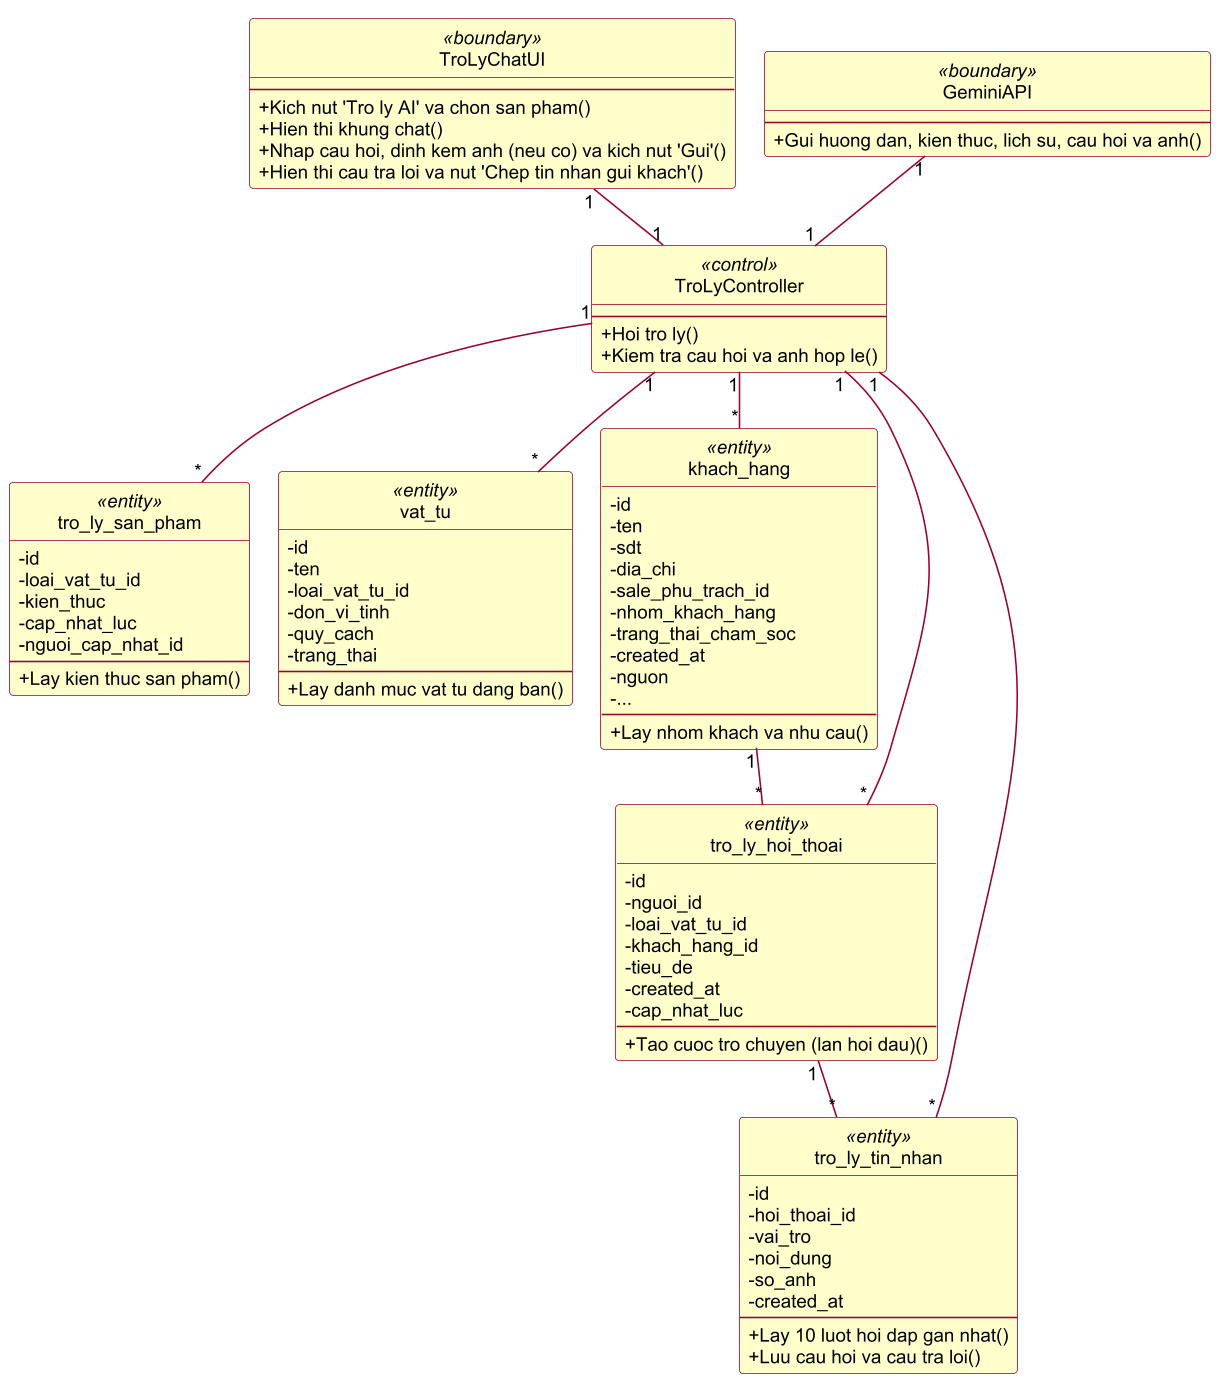

The diagram above was rendered by PlantUML. Its source (embedded in the PNG):
@startuml cls_tro_ly
!pragma layout smetana
skinparam dpi 150
skinparam defaultFontName Arial
skinparam defaultFontSize 12
skinparam shadowing false
skinparam ArrowColor #990033
skinparam ActorBorderColor #990033
skinparam ActorBackgroundColor #FFFFCC
skinparam UsecaseBorderColor #990033
skinparam UsecaseBackgroundColor #FFFFCC
skinparam ClassBorderColor #990033
skinparam ClassBackgroundColor #FFFFCC
skinparam ParticipantBorderColor #990033
skinparam ParticipantBackgroundColor #FFFFCC
skinparam BoundaryBackgroundColor #FFFFCC
skinparam BoundaryBorderColor #990033
skinparam ControlBackgroundColor #FFFFCC
skinparam ControlBorderColor #990033
skinparam EntityBackgroundColor #FFFFCC
skinparam EntityBorderColor #990033
skinparam SequenceLifeLineBorderColor #444444
skinparam NoteBackgroundColor #FFFFCC
skinparam NoteBorderColor #990033
skinparam packageStyle rectangle
hide circle
skinparam classAttributeIconSize 0
class "TroLyChatUI" as UI <<boundary>> {
  --
  +Kich nut 'Tro ly AI' va chon san pham()
  +Hien thi khung chat()
  +Nhap cau hoi, dinh kem anh (neu co) va kich nut 'Gui'()
  +Hien thi cau tra loi va nut 'Chep tin nhan gui khach'()
}
class "TroLyController" as C <<control>> {
  --
  +Hoi tro ly()
  +Kiem tra cau hoi va anh hop le()
}
class "GeminiAPI" as AI <<boundary>> {
  --
  +Gui huong dan, kien thuc, lich su, cau hoi va anh()
}
class "tro_ly_san_pham" as TL <<entity>> {
  -id
  -loai_vat_tu_id
  -kien_thuc
  -cap_nhat_luc
  -nguoi_cap_nhat_id
  --
  +Lay kien thuc san pham()
}
class "vat_tu" as VT <<entity>> {
  -id
  -ten
  -loai_vat_tu_id
  -don_vi_tinh
  -quy_cach
  -trang_thai
  --
  +Lay danh muc vat tu dang ban()
}
class "khach_hang" as KH <<entity>> {
  -id
  -ten
  -sdt
  -dia_chi
  -sale_phu_trach_id
  -nhom_khach_hang
  -trang_thai_cham_soc
  -created_at
  -nguon
  -...
  --
  +Lay nhom khach va nhu cau()
}
class "tro_ly_hoi_thoai" as HT <<entity>> {
  -id
  -nguoi_id
  -loai_vat_tu_id
  -khach_hang_id
  -tieu_de
  -created_at
  -cap_nhat_luc
  --
  +Tao cuoc tro chuyen (lan hoi dau)()
}
class "tro_ly_tin_nhan" as TN <<entity>> {
  -id
  -hoi_thoai_id
  -vai_tro
  -noi_dung
  -so_anh
  -created_at
  --
  +Lay 10 luot hoi dap gan nhat()
  +Luu cau hoi va cau tra loi()
}
UI "1" -- "1" C
AI "1" -- "1" C
C "1" -- "*" TL
C "1" -- "*" VT
C "1" -- "*" KH
C "1" -- "*" HT
C "1" -- "*" TN
KH "1" -- "*" HT
HT "1" -- "*" TN
@enduml